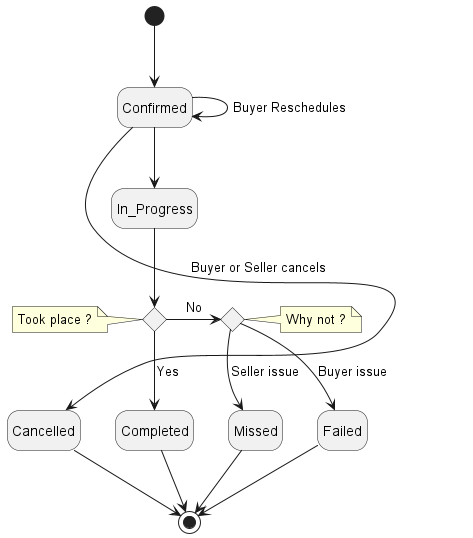

The diagram above was rendered by PlantUML. Its source (embedded in the PNG):
@startuml

'skinparam Linetype polyline
'skinparam Linetype ortho
' skinparam state {
'     BackgroundColor White
'     BorderColor Black
' }
hide empty description

'''decisions'''
state Took_place <<choice>> 
 note left of Took_place : Took place ?

 '''decisions'''
state Why_not <<choice>> 
 note right of Why_not : Why not ?

''' diagram'''
[*] -d-> Confirmed

Confirmed -d-> Confirmed: Buyer Reschedules
Confirmed -d-> In_Progress
In_Progress -d-> Took_place
Took_place -d-> Completed: Yes
Took_place -r-> Why_not: No
Why_not -d-> Missed: Seller issue
Why_not -d-> Failed: Buyer issue
Confirmed -r[norank]-> Cancelled : Buyer or Seller cancels

Cancelled -d-> [*]
Missed -d-> [*]
Completed -d-> [*]
Failed -d-> [*]

 
@enduml